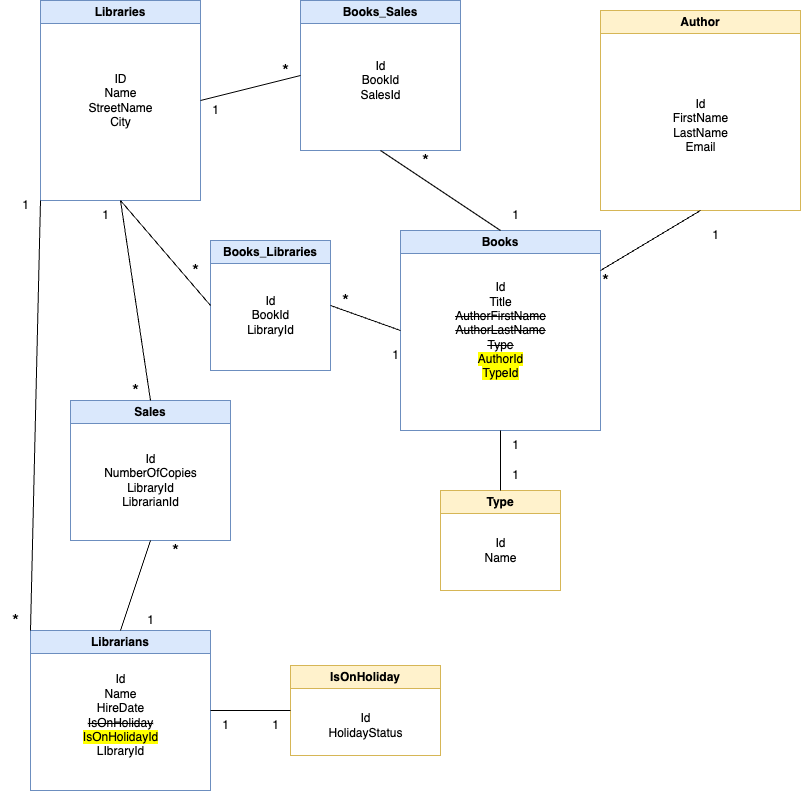

The diagram above was exported from draw.io. Its source (the exported page's mxGraphModel, read from the mxfile embedded in the PNG):
<mxGraphModel dx="1434" dy="854" grid="1" gridSize="10" guides="1" tooltips="1" connect="1" arrows="1" fold="1" page="1" pageScale="1" pageWidth="827" pageHeight="1169" math="0" shadow="0">
  <root>
    <mxCell id="0" />
    <mxCell id="1" parent="0" />
    <mxCell id="dsNPPFdDCWyC-M8yWX_n-1" value="Books" style="swimlane;whiteSpace=wrap;html=1;fillColor=#dae8fc;strokeColor=#6c8ebf;" vertex="1" parent="1">
      <mxGeometry x="410" y="260" width="200" height="200" as="geometry" />
    </mxCell>
    <mxCell id="dsNPPFdDCWyC-M8yWX_n-7" value="Id&lt;br&gt;Title&lt;br&gt;&lt;strike&gt;AuthorFirstName&lt;/strike&gt;&lt;br&gt;&lt;strike&gt;AuthorLastName&lt;/strike&gt;&lt;br&gt;&lt;strike&gt;Type&lt;/strike&gt;&lt;br&gt;&lt;span style=&quot;background-color: rgb(255, 255, 0);&quot;&gt;AuthorId&lt;br&gt;TypeId&lt;/span&gt;" style="text;html=1;align=center;verticalAlign=middle;resizable=0;points=[];autosize=1;strokeColor=none;fillColor=none;" vertex="1" parent="dsNPPFdDCWyC-M8yWX_n-1">
      <mxGeometry x="45" y="45" width="110" height="110" as="geometry" />
    </mxCell>
    <mxCell id="dsNPPFdDCWyC-M8yWX_n-3" value="Books_Sales" style="swimlane;whiteSpace=wrap;html=1;fillColor=#dae8fc;strokeColor=#6c8ebf;" vertex="1" parent="1">
      <mxGeometry x="310" y="30" width="160" height="150" as="geometry" />
    </mxCell>
    <mxCell id="dsNPPFdDCWyC-M8yWX_n-9" value="Id&lt;br&gt;BookId&lt;br&gt;SalesId" style="text;html=1;align=center;verticalAlign=middle;resizable=0;points=[];autosize=1;strokeColor=none;fillColor=none;" vertex="1" parent="dsNPPFdDCWyC-M8yWX_n-3">
      <mxGeometry x="50" y="50" width="60" height="60" as="geometry" />
    </mxCell>
    <mxCell id="dsNPPFdDCWyC-M8yWX_n-4" value="Author" style="swimlane;whiteSpace=wrap;html=1;fillColor=#fff2cc;strokeColor=#d6b656;" vertex="1" parent="1">
      <mxGeometry x="610" y="40" width="200" height="200" as="geometry" />
    </mxCell>
    <mxCell id="dsNPPFdDCWyC-M8yWX_n-10" value="Id&lt;br&gt;FirstName&lt;br&gt;LastName&lt;br&gt;Email" style="text;html=1;align=center;verticalAlign=middle;resizable=0;points=[];autosize=1;strokeColor=none;fillColor=none;" vertex="1" parent="dsNPPFdDCWyC-M8yWX_n-4">
      <mxGeometry x="60" y="80" width="80" height="70" as="geometry" />
    </mxCell>
    <mxCell id="dsNPPFdDCWyC-M8yWX_n-5" value="Libraries" style="swimlane;whiteSpace=wrap;html=1;fillColor=#dae8fc;strokeColor=#6c8ebf;" vertex="1" parent="1">
      <mxGeometry x="50" y="30" width="160" height="200" as="geometry" />
    </mxCell>
    <mxCell id="dsNPPFdDCWyC-M8yWX_n-12" value="ID&lt;br&gt;Name&lt;br&gt;StreetName&lt;br&gt;City" style="text;html=1;align=center;verticalAlign=middle;resizable=0;points=[];autosize=1;strokeColor=none;fillColor=none;" vertex="1" parent="dsNPPFdDCWyC-M8yWX_n-5">
      <mxGeometry x="35" y="65" width="90" height="70" as="geometry" />
    </mxCell>
    <mxCell id="dsNPPFdDCWyC-M8yWX_n-6" value="Librarians" style="swimlane;whiteSpace=wrap;html=1;fillColor=#dae8fc;strokeColor=#6c8ebf;" vertex="1" parent="1">
      <mxGeometry x="40" y="660" width="180" height="160" as="geometry" />
    </mxCell>
    <mxCell id="dsNPPFdDCWyC-M8yWX_n-13" value="Id&lt;br&gt;Name&lt;br&gt;HireDate&lt;br&gt;&lt;strike&gt;IsOnHoliday&lt;br&gt;&lt;/strike&gt;&lt;span style=&quot;background-color: rgb(255, 255, 0);&quot;&gt;IsOnHolidayId&lt;/span&gt;&lt;br&gt;LIbraryId" style="text;html=1;align=center;verticalAlign=middle;resizable=0;points=[];autosize=1;strokeColor=none;fillColor=none;" vertex="1" parent="dsNPPFdDCWyC-M8yWX_n-6">
      <mxGeometry x="40" y="35" width="100" height="100" as="geometry" />
    </mxCell>
    <mxCell id="dsNPPFdDCWyC-M8yWX_n-63" value="1" style="text;html=1;align=center;verticalAlign=middle;resizable=0;points=[];autosize=1;strokeColor=none;fillColor=none;fontColor=#000000;" vertex="1" parent="dsNPPFdDCWyC-M8yWX_n-6">
      <mxGeometry x="105" y="-25" width="30" height="30" as="geometry" />
    </mxCell>
    <mxCell id="dsNPPFdDCWyC-M8yWX_n-14" value="Sales" style="swimlane;whiteSpace=wrap;html=1;fillColor=#dae8fc;strokeColor=#6c8ebf;" vertex="1" parent="1">
      <mxGeometry x="80" y="430" width="160" height="140" as="geometry" />
    </mxCell>
    <mxCell id="dsNPPFdDCWyC-M8yWX_n-17" value="Id&lt;br&gt;NumberOfCopies&lt;br&gt;LibraryId&lt;br&gt;LibrarianId&lt;br&gt;" style="text;html=1;align=center;verticalAlign=middle;resizable=0;points=[];autosize=1;strokeColor=none;fillColor=none;" vertex="1" parent="dsNPPFdDCWyC-M8yWX_n-14">
      <mxGeometry x="20" y="45" width="120" height="70" as="geometry" />
    </mxCell>
    <mxCell id="dsNPPFdDCWyC-M8yWX_n-50" value="&lt;font style=&quot;font-size: 18px;&quot;&gt;*&lt;/font&gt;" style="text;html=1;align=center;verticalAlign=middle;resizable=0;points=[];autosize=1;strokeColor=none;fillColor=none;fontColor=#000000;" vertex="1" parent="dsNPPFdDCWyC-M8yWX_n-14">
      <mxGeometry x="50" y="-30" width="30" height="40" as="geometry" />
    </mxCell>
    <mxCell id="dsNPPFdDCWyC-M8yWX_n-15" value="Type" style="swimlane;whiteSpace=wrap;html=1;fillColor=#fff2cc;strokeColor=#d6b656;" vertex="1" parent="1">
      <mxGeometry x="450" y="520" width="120" height="100" as="geometry" />
    </mxCell>
    <mxCell id="dsNPPFdDCWyC-M8yWX_n-16" value="Id&lt;br&gt;Name" style="text;html=1;align=center;verticalAlign=middle;resizable=0;points=[];autosize=1;strokeColor=none;fillColor=none;" vertex="1" parent="dsNPPFdDCWyC-M8yWX_n-15">
      <mxGeometry x="30" y="40" width="60" height="40" as="geometry" />
    </mxCell>
    <mxCell id="dsNPPFdDCWyC-M8yWX_n-44" value="1" style="text;html=1;align=center;verticalAlign=middle;resizable=0;points=[];autosize=1;strokeColor=none;fillColor=none;fontColor=#000000;" vertex="1" parent="dsNPPFdDCWyC-M8yWX_n-15">
      <mxGeometry x="60" y="-30" width="30" height="30" as="geometry" />
    </mxCell>
    <mxCell id="dsNPPFdDCWyC-M8yWX_n-18" value="IsOnHoliday" style="swimlane;whiteSpace=wrap;html=1;fillColor=#fff2cc;strokeColor=#d6b656;" vertex="1" parent="1">
      <mxGeometry x="300" y="695" width="150" height="90" as="geometry" />
    </mxCell>
    <mxCell id="dsNPPFdDCWyC-M8yWX_n-19" value="Id&lt;br&gt;HolidayStatus" style="text;html=1;align=center;verticalAlign=middle;resizable=0;points=[];autosize=1;strokeColor=none;fillColor=none;" vertex="1" parent="dsNPPFdDCWyC-M8yWX_n-18">
      <mxGeometry x="25" y="40" width="100" height="40" as="geometry" />
    </mxCell>
    <mxCell id="dsNPPFdDCWyC-M8yWX_n-2" value="Books_Libraries" style="swimlane;whiteSpace=wrap;html=1;fillColor=#dae8fc;strokeColor=#6c8ebf;" vertex="1" parent="1">
      <mxGeometry x="220" y="270" width="120" height="130" as="geometry" />
    </mxCell>
    <mxCell id="dsNPPFdDCWyC-M8yWX_n-8" value="Id&lt;br&gt;BookId&lt;br&gt;LibraryId" style="text;html=1;align=center;verticalAlign=middle;resizable=0;points=[];autosize=1;strokeColor=none;fillColor=none;" vertex="1" parent="dsNPPFdDCWyC-M8yWX_n-2">
      <mxGeometry x="25" y="45" width="70" height="60" as="geometry" />
    </mxCell>
    <mxCell id="dsNPPFdDCWyC-M8yWX_n-23" value="" style="endArrow=none;html=1;rounded=0;fontColor=#000000;exitX=1;exitY=0.5;exitDx=0;exitDy=0;entryX=0;entryY=0.5;entryDx=0;entryDy=0;" edge="1" parent="1" source="dsNPPFdDCWyC-M8yWX_n-5" target="dsNPPFdDCWyC-M8yWX_n-3">
      <mxGeometry width="50" height="50" relative="1" as="geometry">
        <mxPoint x="350" y="740" as="sourcePoint" />
        <mxPoint x="400" y="690" as="targetPoint" />
        <Array as="points">
          <mxPoint x="250" y="120" />
        </Array>
      </mxGeometry>
    </mxCell>
    <mxCell id="dsNPPFdDCWyC-M8yWX_n-26" value="" style="endArrow=none;html=1;rounded=0;fontColor=#000000;exitX=1;exitY=0.5;exitDx=0;exitDy=0;entryX=0;entryY=0.5;entryDx=0;entryDy=0;" edge="1" parent="1" source="dsNPPFdDCWyC-M8yWX_n-6" target="dsNPPFdDCWyC-M8yWX_n-18">
      <mxGeometry width="50" height="50" relative="1" as="geometry">
        <mxPoint x="360" y="750" as="sourcePoint" />
        <mxPoint x="410" y="700" as="targetPoint" />
      </mxGeometry>
    </mxCell>
    <mxCell id="dsNPPFdDCWyC-M8yWX_n-28" value="" style="endArrow=none;html=1;rounded=0;fontColor=#000000;exitX=0.5;exitY=1;exitDx=0;exitDy=0;entryX=0.5;entryY=0;entryDx=0;entryDy=0;" edge="1" parent="1" source="dsNPPFdDCWyC-M8yWX_n-3" target="dsNPPFdDCWyC-M8yWX_n-1">
      <mxGeometry width="50" height="50" relative="1" as="geometry">
        <mxPoint x="520" y="150" as="sourcePoint" />
        <mxPoint x="570" y="100" as="targetPoint" />
      </mxGeometry>
    </mxCell>
    <mxCell id="dsNPPFdDCWyC-M8yWX_n-30" value="" style="endArrow=none;html=1;rounded=0;fontColor=#000000;exitX=0.5;exitY=1;exitDx=0;exitDy=0;entryX=0;entryY=0.5;entryDx=0;entryDy=0;" edge="1" parent="1" source="dsNPPFdDCWyC-M8yWX_n-5" target="dsNPPFdDCWyC-M8yWX_n-2">
      <mxGeometry width="50" height="50" relative="1" as="geometry">
        <mxPoint x="260" y="710" as="sourcePoint" />
        <mxPoint x="310" y="660" as="targetPoint" />
      </mxGeometry>
    </mxCell>
    <mxCell id="dsNPPFdDCWyC-M8yWX_n-31" value="" style="endArrow=none;html=1;rounded=0;fontColor=#000000;entryX=0.5;entryY=1;entryDx=0;entryDy=0;exitX=0.5;exitY=0;exitDx=0;exitDy=0;" edge="1" parent="1" source="dsNPPFdDCWyC-M8yWX_n-6" target="dsNPPFdDCWyC-M8yWX_n-14">
      <mxGeometry width="50" height="50" relative="1" as="geometry">
        <mxPoint x="60" y="635" as="sourcePoint" />
        <mxPoint x="110" y="585" as="targetPoint" />
        <Array as="points" />
      </mxGeometry>
    </mxCell>
    <mxCell id="dsNPPFdDCWyC-M8yWX_n-32" value="" style="endArrow=none;html=1;rounded=0;fontColor=#000000;exitX=0.5;exitY=0;exitDx=0;exitDy=0;entryX=0.5;entryY=1;entryDx=0;entryDy=0;" edge="1" parent="1" source="dsNPPFdDCWyC-M8yWX_n-14" target="dsNPPFdDCWyC-M8yWX_n-5">
      <mxGeometry width="50" height="50" relative="1" as="geometry">
        <mxPoint x="105" y="360" as="sourcePoint" />
        <mxPoint x="155" y="310" as="targetPoint" />
      </mxGeometry>
    </mxCell>
    <mxCell id="dsNPPFdDCWyC-M8yWX_n-34" value="" style="endArrow=none;html=1;rounded=0;fontColor=#000000;entryX=0.5;entryY=1;entryDx=0;entryDy=0;exitX=1;exitY=0.5;exitDx=0;exitDy=0;" edge="1" parent="1" source="dsNPPFdDCWyC-M8yWX_n-1" target="dsNPPFdDCWyC-M8yWX_n-4">
      <mxGeometry width="50" height="50" relative="1" as="geometry">
        <mxPoint x="670" y="350" as="sourcePoint" />
        <mxPoint x="720" y="300" as="targetPoint" />
      </mxGeometry>
    </mxCell>
    <mxCell id="dsNPPFdDCWyC-M8yWX_n-35" value="" style="endArrow=none;html=1;rounded=0;fontColor=#000000;entryX=0.5;entryY=1;entryDx=0;entryDy=0;exitX=0.5;exitY=0;exitDx=0;exitDy=0;" edge="1" parent="1" source="dsNPPFdDCWyC-M8yWX_n-15" target="dsNPPFdDCWyC-M8yWX_n-1">
      <mxGeometry width="50" height="50" relative="1" as="geometry">
        <mxPoint x="470" y="550" as="sourcePoint" />
        <mxPoint x="520" y="500" as="targetPoint" />
      </mxGeometry>
    </mxCell>
    <mxCell id="dsNPPFdDCWyC-M8yWX_n-36" value="1" style="text;html=1;align=center;verticalAlign=middle;resizable=0;points=[];autosize=1;strokeColor=none;fillColor=none;fontColor=#000000;" vertex="1" parent="1">
      <mxGeometry x="20" y="220" width="30" height="30" as="geometry" />
    </mxCell>
    <mxCell id="dsNPPFdDCWyC-M8yWX_n-37" value="&lt;font style=&quot;font-size: 18px;&quot;&gt;*&lt;/font&gt;" style="text;html=1;align=center;verticalAlign=middle;resizable=0;points=[];autosize=1;strokeColor=none;fillColor=none;fontColor=#000000;" vertex="1" parent="1">
      <mxGeometry x="340" y="310" width="30" height="40" as="geometry" />
    </mxCell>
    <mxCell id="dsNPPFdDCWyC-M8yWX_n-38" value="1" style="text;html=1;align=center;verticalAlign=middle;resizable=0;points=[];autosize=1;strokeColor=none;fillColor=none;fontColor=#000000;" vertex="1" parent="1">
      <mxGeometry x="100" y="230" width="30" height="30" as="geometry" />
    </mxCell>
    <mxCell id="dsNPPFdDCWyC-M8yWX_n-40" value="1" style="text;html=1;align=center;verticalAlign=middle;resizable=0;points=[];autosize=1;strokeColor=none;fillColor=none;fontColor=#000000;" vertex="1" parent="1">
      <mxGeometry x="390" y="370" width="30" height="30" as="geometry" />
    </mxCell>
    <mxCell id="dsNPPFdDCWyC-M8yWX_n-41" value="" style="endArrow=none;html=1;rounded=0;fontColor=#000000;entryX=0;entryY=0.5;entryDx=0;entryDy=0;startArrow=none;exitX=1;exitY=0.5;exitDx=0;exitDy=0;" edge="1" parent="1" source="dsNPPFdDCWyC-M8yWX_n-2" target="dsNPPFdDCWyC-M8yWX_n-1">
      <mxGeometry width="50" height="50" relative="1" as="geometry">
        <mxPoint x="380" y="346.66666666666674" as="sourcePoint" />
        <mxPoint x="345" y="505" as="targetPoint" />
      </mxGeometry>
    </mxCell>
    <mxCell id="dsNPPFdDCWyC-M8yWX_n-45" value="1" style="text;html=1;align=center;verticalAlign=middle;resizable=0;points=[];autosize=1;strokeColor=none;fillColor=none;fontColor=#000000;" vertex="1" parent="1">
      <mxGeometry x="510" y="460" width="30" height="30" as="geometry" />
    </mxCell>
    <mxCell id="dsNPPFdDCWyC-M8yWX_n-48" value="&lt;font style=&quot;font-size: 18px;&quot;&gt;*&lt;/font&gt;" style="text;html=1;align=center;verticalAlign=middle;resizable=0;points=[];autosize=1;strokeColor=none;fillColor=none;fontColor=#000000;" vertex="1" parent="1">
      <mxGeometry x="170" y="560" width="30" height="40" as="geometry" />
    </mxCell>
    <mxCell id="dsNPPFdDCWyC-M8yWX_n-49" value="&lt;font style=&quot;font-size: 18px;&quot;&gt;*&lt;/font&gt;" style="text;html=1;align=center;verticalAlign=middle;resizable=0;points=[];autosize=1;strokeColor=none;fillColor=none;fontColor=#000000;" vertex="1" parent="1">
      <mxGeometry x="190" y="280" width="30" height="40" as="geometry" />
    </mxCell>
    <mxCell id="dsNPPFdDCWyC-M8yWX_n-51" value="&lt;font style=&quot;font-size: 18px;&quot;&gt;*&lt;/font&gt;" style="text;html=1;align=center;verticalAlign=middle;resizable=0;points=[];autosize=1;strokeColor=none;fillColor=none;fontColor=#000000;" vertex="1" parent="1">
      <mxGeometry x="600" y="290" width="30" height="40" as="geometry" />
    </mxCell>
    <mxCell id="dsNPPFdDCWyC-M8yWX_n-52" value="1" style="text;html=1;align=center;verticalAlign=middle;resizable=0;points=[];autosize=1;strokeColor=none;fillColor=none;fontColor=#000000;" vertex="1" parent="1">
      <mxGeometry x="710" y="250" width="30" height="30" as="geometry" />
    </mxCell>
    <mxCell id="dsNPPFdDCWyC-M8yWX_n-53" value="1" style="text;html=1;align=center;verticalAlign=middle;resizable=0;points=[];autosize=1;strokeColor=none;fillColor=none;fontColor=#000000;" vertex="1" parent="1">
      <mxGeometry x="510" y="230" width="30" height="30" as="geometry" />
    </mxCell>
    <mxCell id="dsNPPFdDCWyC-M8yWX_n-54" value="1" style="text;html=1;align=center;verticalAlign=middle;resizable=0;points=[];autosize=1;strokeColor=none;fillColor=none;fontColor=#000000;" vertex="1" parent="1">
      <mxGeometry x="210" y="125" width="30" height="30" as="geometry" />
    </mxCell>
    <mxCell id="dsNPPFdDCWyC-M8yWX_n-55" value="&lt;font style=&quot;font-size: 18px;&quot;&gt;*&lt;/font&gt;" style="text;html=1;align=center;verticalAlign=middle;resizable=0;points=[];autosize=1;strokeColor=none;fillColor=none;fontColor=#000000;" vertex="1" parent="1">
      <mxGeometry x="420" y="170" width="30" height="40" as="geometry" />
    </mxCell>
    <mxCell id="dsNPPFdDCWyC-M8yWX_n-57" value="&lt;font style=&quot;font-size: 18px;&quot;&gt;*&lt;/font&gt;" style="text;html=1;align=center;verticalAlign=middle;resizable=0;points=[];autosize=1;strokeColor=none;fillColor=none;fontColor=#000000;" vertex="1" parent="1">
      <mxGeometry x="280" y="80" width="30" height="40" as="geometry" />
    </mxCell>
    <mxCell id="dsNPPFdDCWyC-M8yWX_n-58" value="" style="endArrow=none;html=1;rounded=0;fontColor=#000000;exitX=0;exitY=1;exitDx=0;exitDy=0;entryX=0;entryY=0;entryDx=0;entryDy=0;" edge="1" parent="1" source="dsNPPFdDCWyC-M8yWX_n-5" target="dsNPPFdDCWyC-M8yWX_n-6">
      <mxGeometry width="50" height="50" relative="1" as="geometry">
        <mxPoint x="30" y="630" as="sourcePoint" />
        <mxPoint x="110" y="630" as="targetPoint" />
      </mxGeometry>
    </mxCell>
    <mxCell id="dsNPPFdDCWyC-M8yWX_n-59" value="&lt;font style=&quot;font-size: 18px;&quot;&gt;*&lt;/font&gt;" style="text;html=1;align=center;verticalAlign=middle;resizable=0;points=[];autosize=1;strokeColor=none;fillColor=none;fontColor=#000000;" vertex="1" parent="1">
      <mxGeometry x="10" y="630" width="30" height="40" as="geometry" />
    </mxCell>
    <mxCell id="dsNPPFdDCWyC-M8yWX_n-61" value="1" style="text;html=1;align=center;verticalAlign=middle;resizable=0;points=[];autosize=1;strokeColor=none;fillColor=none;fontColor=#000000;" vertex="1" parent="1">
      <mxGeometry x="270" y="740" width="30" height="30" as="geometry" />
    </mxCell>
    <mxCell id="dsNPPFdDCWyC-M8yWX_n-62" value="1" style="text;html=1;align=center;verticalAlign=middle;resizable=0;points=[];autosize=1;strokeColor=none;fillColor=none;fontColor=#000000;" vertex="1" parent="1">
      <mxGeometry x="220" y="740" width="30" height="30" as="geometry" />
    </mxCell>
  </root>
</mxGraphModel>